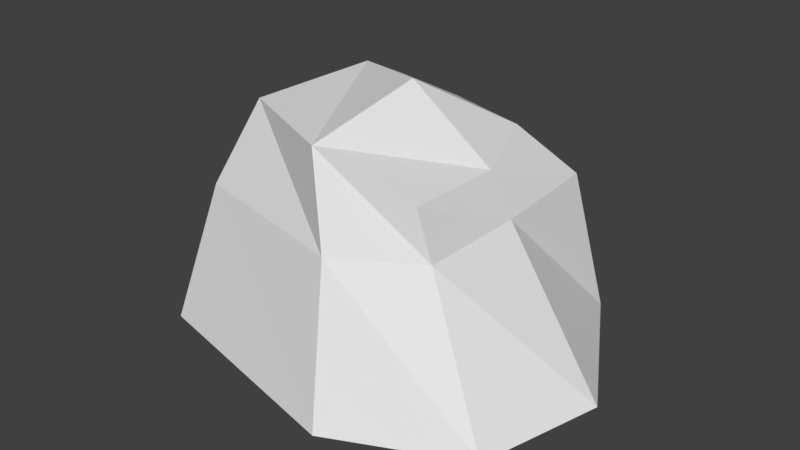 # Source: rock_2.blend  (saved by Blender 2.78.0; exported with 4.5.12 LTS)
import bpy
from mathutils import Matrix  # noqa: F401  (used for matrix-valued properties, if any)

bpy.ops.wm.read_factory_settings(use_empty=True)
scene = bpy.context.scene
scene.name = 'Scene'

# ---- collections
col_collection_1 = bpy.data.collections.new('Collection 1'); scene.collection.children.link(col_collection_1)

# ---- world
world_world = bpy.data.worlds.new('World'); scene.world = world_world
world_world.color = (0.05088, 0.05088, 0.05088)
world_world.use_sun_shadow = False
world_world.sun_shadow_jitter_overblur = 0.0
world_world.cycles.sampling_method = 'MANUAL'

# ---- meshes
me_cube_002 = bpy.data.meshes.new('Cube.002')
me_cube_002.from_pydata([(-1.0, -1.0, 0.00279), (-0.5193, -0.5914, 1.59), (-0.9019, 0.6198, 0.00279), (-0.379, 0.6242, 1.456), (1.503, -0.9509, 0.00279), (0.891, -0.7795, 1.348), (1.129, 0.9877, 0.00279), (0.6551, 0.5347, 1.368), (-1.276, -0.06745, 0.00279), (-0.4344, 0.3306, 1.61), (1.736, -0.07358, 0.00279), (0.8637, -0.03835, 1.306), (0.2269, 1.123, 0.00279), (0.06745, 0.6689, 1.387), (0.607, -1.374, 0.00279), (0.2825, -0.9583, 1.606), (0.3447, -0.1423, 1.792), (0.0, 0.0, -0.2655), (-0.7609, -0.7915, 1.003), (-0.8344, 0.5524, 1.003), (0.9448, 0.8344, 1.003), (0.9877, -0.7547, 1.003), (1.0, 0.0, 1.003), (-0.9142, 0.006132, 1.003), (0.4476, -1.08, 1.003), (0.3188, 0.9509, 1.003)], [], [(23, 9, 3, 19), (25, 13, 7, 20), (22, 11, 5, 21), (24, 15, 1, 18), (17, 10, 4, 14), (9, 1, 15), (13, 3, 9, 16), (12, 6, 10, 17), (20, 7, 11, 22), (18, 1, 9, 23), (2, 12, 17, 8), (7, 13, 16, 11), (11, 16, 15, 5), (8, 17, 14, 0), (21, 5, 15, 24), (19, 3, 13, 25), (2, 19, 25, 12), (4, 21, 24, 14), (0, 18, 23, 8), (6, 20, 22, 10), (14, 24, 18, 0), (10, 22, 21, 4), (12, 25, 20, 6), (8, 23, 19, 2), (16, 9, 15)])
me_cube_002.use_remesh_preserve_volume = False
me_cube_002.use_remesh_preserve_attributes = False
me_cube_002.use_mirror_vertex_groups = False
me_cube_002.update()

# ---- objects
ob_cube = bpy.data.objects.new('Cube', me_cube_002)

# ---- transforms, parenting, visibility, modifiers, constraints
ob_cube.location = (0.0, 0.0, 0.0)
ob_cube.lineart.crease_threshold = 0.0

# ---- collection membership
col_collection_1.objects.link(ob_cube)

# ---- scene / render settings (as saved in the file)
scene.frame_start = 1; scene.frame_end = 250; scene.frame_set(1)
scene.render.engine = 'BLENDER_EEVEE_NEXT'
scene.render.resolution_percentage = 50
scene.render.dither_intensity = 0.0
scene.cycles.use_denoising = False
scene.cycles.samples = 128
scene.cycles.sampling_pattern = 'TABULATED_SOBOL'
scene.cycles.light_sampling_threshold = 0.0
scene.cycles.use_adaptive_sampling = False
scene.cycles.use_light_tree = False
scene.cycles.blur_glossy = 0.0
scene.cycles.sample_clamp_indirect = 0.0
scene.view_settings.view_transform = 'Standard'
bpy.context.view_layer.update()

# ---- added for rendering (the .blend has no active camera and no usable light): camera, sun
cam_auto = bpy.data.cameras.new('AutoCamera')
cam_auto.lens = 50.0
cam_auto.sensor_width = 36.0
cam_auto.clip_end = 1000.0
ob_auto_camera = bpy.data.objects.new('AutoCamera', cam_auto)
scene.collection.objects.link(ob_auto_camera)
ob_auto_camera.location = (4.31943, -5.03309, 4.03474)
ob_auto_camera.rotation_euler = (1.09748, -7.21219e-08, 0.694738)
scene.camera = ob_auto_camera
light_auto_sun = bpy.data.lights.new('AutoSun', 'SUN')
light_auto_sun.energy = 3.0
light_auto_sun.angle = 0.0523599
ob_auto_sun = bpy.data.objects.new('AutoSun', light_auto_sun)
scene.collection.objects.link(ob_auto_sun)
ob_auto_sun.rotation_euler = (0.872665, 0.174533, 0.523599)
bpy.context.view_layer.update()
